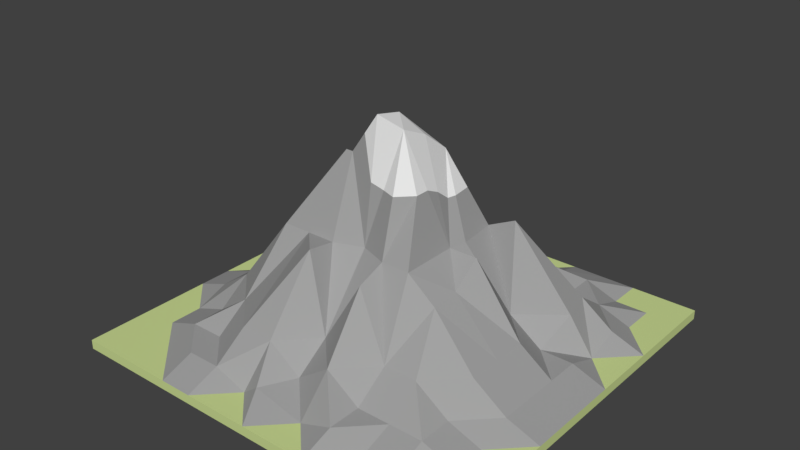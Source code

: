 # Source: Mountain_I.blend  (saved by Blender 2.78.0; exported with 4.5.12 LTS)
import bpy
from mathutils import Matrix  # noqa: F401  (used for matrix-valued properties, if any)

bpy.ops.wm.read_factory_settings(use_empty=True)
scene = bpy.context.scene
scene.name = 'Scene'

# ---- collections
col_collection_1 = bpy.data.collections.new('Collection 1'); scene.collection.children.link(col_collection_1)

# ---- materials (node trees are filled in below, after node groups)
mat_grass_mountain_i = bpy.data.materials.new('Grass Mountain I')
mat_grass_mountain_i.alpha_threshold = 0.0
mat_grass_mountain_i.use_transparent_shadow = False
mat_grass_mountain_i.diffuse_color = (0.59, 0.7, 0.29, 1.0)
mat_grass_mountain_i.roughness = 0.5
mat_grass_mountain_i.specular_intensity = 0.0
mat_grass_mountain_i.line_color = (0.0, 0.0, 0.0, 1.0)
mat_mountain_base_mountain_i = bpy.data.materials.new('Mountain Base Mountain I')
mat_mountain_base_mountain_i.alpha_threshold = 0.0
mat_mountain_base_mountain_i.use_transparent_shadow = False
mat_mountain_base_mountain_i.diffuse_color = (0.3588, 0.3588, 0.3588, 1.0)
mat_mountain_base_mountain_i.roughness = 0.5
mat_mountain_base_mountain_i.specular_intensity = 0.0
mat_mountain_peak_mountain_i = bpy.data.materials.new('Mountain Peak Mountain I')
mat_mountain_peak_mountain_i.alpha_threshold = 0.0
mat_mountain_peak_mountain_i.use_transparent_shadow = False
mat_mountain_peak_mountain_i.diffuse_color = (0.8689, 0.8689, 0.8689, 1.0)
mat_mountain_peak_mountain_i.roughness = 0.5
mat_mountain_peak_mountain_i.specular_intensity = 0.2396

# ---- material node trees

# ---- world
world_world = bpy.data.worlds.new('World'); scene.world = world_world
world_world.color = (0.05088, 0.05088, 0.05088)
world_world.use_sun_shadow = False
world_world.sun_shadow_jitter_overblur = 0.0
world_world.cycles.sampling_method = 'MANUAL'

# ---- meshes
me_cube = bpy.data.meshes.new('Cube')
me_cube.from_pydata([(8.0, 8.0, 0.1847), (8.0, -8.0, 0.1847), (-8.0, -8.0, 0.1847), (-8.0, 8.0, 0.1847), (8.0, 8.0, -0.1847), (-8.0, -8.0, -0.1847), (6.667, 8.0, 0.1847), (5.333, 8.0, 0.1847), (4.0, 8.0, 0.1847), (2.667, 8.0, 0.1847), (1.333, 8.0, 0.1847), (2.146e-06, 8.0, 0.1847), (-1.333, 8.0, 0.1847), (-2.667, 8.0, 0.1847), (-4.0, 8.0, 0.1847), (-5.333, 8.0, 0.1847), (-6.667, 8.0, 0.1847), (6.667, -8.0, 0.1847), (5.333, -8.0, 0.1847), (4.0, -8.0, 0.1847), (2.667, -8.0, 0.1847), (1.333, -8.0, 0.1847), (-4.172e-06, -8.0, 0.1847), (-1.333, -8.0, 0.1847), (-2.667, -8.0, 0.1847), (-4.0, -8.0, 0.1847), (-5.333, -8.0, 0.1847), (-6.667, -8.0, 0.1847), (8.0, -8.0, -0.1847), (-8.0, 8.0, -0.1847), (8.0, 6.667, 0.1847), (8.0, 5.333, 0.1847), (8.0, 4.0, 0.1847), (8.0, 2.667, 0.1847), (8.0, 1.333, 0.1847), (8.0, -4.888e-06, 0.1847), (8.0, -1.333, 0.1847), (8.0, -2.667, 0.1847), (8.0, -4.0, 0.1847), (8.0, -5.333, 0.1847), (8.0, -6.667, 0.1847), (-8.0, -6.667, 0.1847), (-8.0, -5.333, 0.1847), (-8.0, -4.0, 0.1847), (-8.0, -2.667, 0.1847), (-8.0, -1.333, 0.1847), (-8.0, 1.311e-06, 0.1847), (-8.0, 1.333, 0.1847), (-8.0, 2.667, 0.1847), (-8.0, 4.0, 0.1847), (-8.0, 5.333, 0.1847), (-8.0, 6.667, 0.1847), (6.667, 6.667, 0.1847), (6.667, 5.333, 0.1847), (6.667, 4.0, 0.661), (6.667, 2.667, 0.1847), (6.667, 1.333, 0.661), (6.667, -4.411e-06, 0.661), (6.667, -1.333, 0.661), (6.667, -2.667, 0.661), (6.667, -4.0, 0.1847), (6.667, -5.333, 0.1847), (6.667, -6.667, 0.1847), (5.333, 6.667, 0.1847), (5.333, 5.333, 0.661), (5.333, 4.0, 1.598), (5.664, 2.667, 1.598), (5.333, 1.333, 0.661), (5.333, -3.457e-06, 1.598), (5.333, -1.333, 1.598), (5.333, -2.667, 1.598), (5.333, -4.0, 0.661), (5.333, -5.333, 0.661), (5.333, -6.667, 0.1847), (4.0, 6.667, 0.661), (4.0, 5.333, 0.661), (4.0, 4.0, 1.598), (3.392, 2.265, 4.779), (4.0, 1.333, 1.598), (3.392, -0.01005, 4.236), (3.392, -1.148, 3.419), (3.392, -2.285, 3.331), (4.0, -4.0, 1.598), (4.0, -5.333, 0.661), (4.0, -6.667, 0.1847), (2.887, 6.75, 0.661), (2.667, 5.333, 1.598), (2.667, 4.0, 1.598), (2.255, 2.265, 4.236), (2.428, 0.6665, 4.236), (2.255, -0.01005, 4.236), (2.255, -1.148, 4.236), (2.255, -2.285, 4.236), (2.667, -4.0, 1.598), (2.667, -5.333, 0.661), (2.667, -6.667, 0.661), (1.333, 6.667, 0.1847), (1.333, 5.333, 1.598), (1.117, 3.402, 3.51), (1.117, 2.265, 4.236), (1.117, 1.127, 7.31), (1.117, -0.01005, 8.171), (1.117, -1.148, 8.695), (1.117, -2.285, 4.236), (1.117, -3.422, 3.819), (1.333, -5.333, 1.598), (1.333, -6.667, 0.1847), (1.619e-06, 6.667, 0.1847), (1.093e-06, 5.333, 1.598), (5.662e-07, 4.0, 1.598), (-0.02009, 2.265, 4.236), (-0.02009, 1.127, 7.31), (-0.02009, -0.01005, 8.695), (-0.02009, -1.148, 8.952), (-0.02009, -1.875, 4.236), (-2.593e-06, -4.0, 1.598), (-3.119e-06, -5.333, 0.661), (-0.6951, -6.667, 0.661), (-1.333, 6.667, 0.661), (-1.333, 5.333, 1.598), (-1.311, 3.811, 3.192), (-1.158, 2.265, 4.236), (-1.158, 1.127, 5.869), (-1.158, -0.01004, 7.31), (-1.158, -1.148, 7.31), (-1.158, -2.285, 4.236), (-1.158, -3.422, 4.414), (-1.333, -5.333, 1.598), (-1.333, -6.667, 0.1847), (-2.667, 6.667, 0.1847), (-2.667, 5.333, 1.598), (-2.141, 3.811, 3.771), (-2.295, 2.265, 4.236), (-2.295, 1.127, 4.236), (-2.295, -0.01004, 4.236), (-1.442, -1.148, 7.31), (-2.295, -2.285, 4.236), (-2.295, -2.681, 3.928), (-2.667, -5.333, 1.598), (-2.667, -6.667, 0.661), (-4.0, 6.667, 0.1847), (-4.0, 5.333, 1.433), (-4.0, 4.0, 1.598), (-3.432, 2.265, 3.606), (-4.0, 1.333, 1.598), (-3.432, -0.3991, 3.932), (-3.433, -1.148, 4.236), (-3.433, -2.285, 4.236), (-4.0, -4.0, 1.598), (-4.0, -5.333, 0.661), (-4.0, -6.667, 0.661), (-5.333, 6.667, 0.1847), (-5.333, 5.333, 0.661), (-5.333, 4.0, 1.598), (-5.333, 2.667, 1.598), (-5.438, 1.333, 0.4498), (-5.333, 1.073e-06, 1.598), (-5.333, -1.333, 1.598), (-5.333, -2.667, 1.598), (-5.333, -4.0, 0.661), (-5.333, -5.333, 0.661), (-5.333, -6.667, 0.1847), (-6.667, 6.667, 0.1847), (-6.667, 5.333, 0.1847), (-6.667, 4.0, 0.661), (-6.667, 2.667, 0.1847), (-6.667, 1.333, 0.1847), (-6.667, 1.55e-06, 0.1847), (-6.667, -1.333, 0.661), (-6.667, -2.667, 0.661), (-6.667, -4.0, 0.1847), (-6.667, -5.333, 0.1847), (-6.667, -6.667, 0.1847), (-1.158, 0.5587, 6.59), (0.5486, -1.511, 6.466), (-0.02009, 1.696, 5.773), (1.686, -1.148, 6.466), (-0.5888, 1.127, 6.59), (-1.158, -0.5788, 7.31), (1.117, 1.696, 5.773), (-0.5888, -1.148, 8.131), (-1.726, -0.01004, 5.773), (-0.02009, -1.511, 6.594), (1.686, 1.696, 5.773), (1.773, 0.897, 5.773), (1.117, -1.716, 6.466), (1.686, 0.5587, 5.773), (1.686, -0.01005, 6.204), (1.686, -0.5788, 6.466)], [], [(172, 41, 2, 27), (28, 40, 1), (5, 27, 2), (29, 51, 3), (16, 4, 29, 3), (0, 4, 6), (6, 4, 7), (7, 4, 8), (8, 4, 9), (9, 4, 10), (10, 4, 11), (11, 4, 12), (12, 4, 13), (13, 4, 14), (14, 4, 15), (15, 4, 16), (28, 1, 17, 5), (5, 17, 18), (5, 18, 19), (5, 19, 20), (5, 20, 21), (5, 21, 22), (5, 22, 23), (5, 23, 24), (5, 24, 25), (5, 25, 26), (5, 26, 27), (40, 62, 17, 1), (62, 73, 18, 17), (73, 84, 19, 18), (84, 95, 20), (95, 106, 20), (106, 117, 22), (117, 128, 22), (128, 139, 24), (139, 150, 25, 24), (150, 161, 25), (161, 172, 27, 26), (15, 16, 162, 151), (151, 162, 163), (152, 163, 153), (153, 164, 165), (154, 165, 166), (155, 166, 167), (156, 167, 157), (157, 168, 169, 158), (158, 169, 170), (159, 170, 171, 160), (160, 171, 161), (14, 15, 151, 140), (140, 151, 152), (141, 152, 142), (142, 153, 143), (143, 154, 144), (144, 155, 156), (145, 156, 157, 146), (146, 157, 158, 147), (147, 158, 148), (148, 159, 160), (149, 160, 150), (13, 14, 140, 129), (129, 140, 141, 130), (130, 141, 142), (131, 142, 143), (132, 143, 144), (133, 144, 134), (134, 145, 135), (135, 146, 147, 136), (136, 147, 148), (137, 148, 138), (138, 149, 139), (12, 129, 118), (118, 129, 119), (119, 130, 131, 120), (120, 131, 121), (121, 132, 133, 122), (122, 133, 134, 181, 173), (123, 181, 178), (124, 135, 136, 125), (125, 136, 126), (126, 137, 138, 127), (127, 138, 139), (11, 118, 107), (107, 118, 108), (108, 119, 120), (109, 120, 110), (110, 121, 122, 177, 175), (111, 177, 173, 123), (112, 123, 113), (113, 180, 182), (114, 125, 115), (115, 126, 127), (116, 127, 117), (10, 11, 107, 96), (96, 107, 108, 97), (97, 108, 109), (98, 109, 99), (99, 110, 175, 179), (100, 111, 112), (101, 112, 102), (102, 113, 182, 174), (103, 114, 115), (104, 115, 105), (105, 116, 106), (9, 96, 85), (85, 96, 86), (86, 97, 87), (87, 98, 88), (88, 99, 179, 183), (89, 184, 186, 90), (90, 187, 188), (91, 176, 185, 103, 92), (92, 103, 93), (93, 104, 105), (94, 105, 95), (8, 9, 85, 74), (74, 85, 86), (75, 86, 87), (76, 87, 77), (77, 88, 78), (78, 89, 90), (79, 90, 80), (80, 91, 92, 81), (81, 92, 93, 82), (82, 93, 94, 83), (83, 94, 95), (7, 74, 63), (63, 74, 64), (64, 75, 76, 65), (65, 76, 77), (66, 77, 78), (67, 78, 68), (68, 79, 80), (69, 80, 81, 70), (70, 81, 82), (71, 82, 72), (72, 83, 84, 73), (6, 7, 63, 52), (52, 63, 64), (53, 64, 54), (54, 65, 55), (55, 66, 67), (56, 67, 57), (57, 68, 69, 58), (58, 69, 70, 59), (59, 70, 71), (60, 71, 72, 61), (61, 72, 73), (0, 6, 52, 30), (30, 52, 53, 31), (31, 53, 32), (32, 54, 55), (33, 55, 34), (34, 56, 57, 35), (35, 57, 58, 36), (36, 58, 59, 37), (37, 59, 60), (38, 60, 61, 39), (39, 61, 62, 40), (5, 2, 41, 29), (29, 41, 42), (29, 42, 43), (29, 43, 44), (29, 44, 45), (29, 45, 46), (29, 46, 47), (29, 47, 48), (29, 48, 49), (29, 49, 50), (29, 50, 51), (4, 0, 30, 28), (28, 30, 31), (28, 31, 32), (28, 32, 33), (28, 33, 34), (28, 34, 35), (28, 35, 36), (28, 36, 37), (28, 37, 38), (28, 38, 39), (28, 39, 40), (16, 3, 51, 162), (162, 51, 50, 163), (163, 50, 164), (164, 49, 48), (165, 48, 47, 166), (166, 47, 46, 167), (167, 46, 45), (168, 45, 44, 169), (169, 44, 170), (170, 43, 42, 171), (171, 42, 41, 172), (148, 137, 136), (115, 125, 126), (127, 116, 115), (105, 94, 93), (105, 115, 116), (93, 103, 104), (82, 71, 70), (78, 67, 66), (68, 78, 79), (90, 79, 78), (88, 98, 99), (78, 88, 89), (99, 109, 110), (110, 120, 121), (120, 109, 108), (109, 98, 97), (143, 132, 131), (134, 144, 145), (144, 133, 132), (144, 154, 155), (156, 145, 144), (138, 148, 149), (148, 158, 159), (34, 55, 56), (24, 23, 128), (161, 171, 172), (64, 74, 75), (119, 129, 130), (55, 33, 32), (22, 128, 23), (165, 154, 153), (45, 168, 167), (74, 7, 8), (64, 53, 52), (32, 53, 54), (60, 38, 37), (22, 21, 106), (129, 12, 13), (118, 11, 12), (20, 106, 21), (163, 152, 151), (20, 19, 84), (25, 161, 26), (157, 167, 168), (48, 165, 164), (73, 62, 61), (96, 9, 10), (164, 50, 49), (170, 44, 43), (102, 112, 113), (80, 90, 91), (123, 112, 111), (112, 101, 100), (90, 186, 187), (102, 176, 188), (114, 103, 185, 174), (114, 124, 125), (115, 104, 103), (126, 136, 137), (135, 145, 146), (121, 131, 132), (67, 56, 55), (55, 65, 66), (77, 66, 65), (80, 69, 68), (100, 184, 183), (113, 123, 178, 180), (167, 156, 155), (166, 155, 154), (86, 96, 97), (54, 64, 65), (108, 118, 119), (153, 163, 164), (170, 159, 158), (150, 160, 161), (139, 128, 127), (106, 116, 117), (95, 105, 106), (95, 84, 83), (71, 60, 59), (174, 185, 102), (183, 184, 89, 88), (173, 177, 122), (182, 180, 124, 114), (179, 175, 111, 100), (186, 184, 100), (185, 176, 102), (173, 181, 123), (188, 176, 91, 90), (180, 178, 124), (175, 177, 111), (178, 181, 134, 135, 124), (174, 182, 114), (187, 186, 100, 101), (188, 187, 101, 102), (183, 179, 100), (87, 97, 98), (86, 75, 74), (57, 67, 68), (72, 82, 83), (117, 127, 128), (160, 149, 148), (139, 149, 150), (143, 153, 154), (142, 131, 130), (152, 141, 140), (142, 152, 153), (87, 76, 75), (77, 87, 88), (29, 4, 28, 5)])
me_cube.polygons.foreach_set('material_index', [0, 0, 0, 0, 0, 0, 0, 0, 0, 0, 0, 0, 0, 0, 0, 0, 0, 0, 0, 0, 0, 0, 0, 0, 0, 0, 0, 0, 0, 0, 1, 1, 1, 1, 1, 1, 1, 0, 0, 0, 1, 1, 1, 1, 1, 1, 1, 1, 1, 0, 1, 1, 1, 1, 1, 1, 1, 1, 1, 1, 0, 1, 1, 1, 1, 1, 1, 1, 1, 1, 1, 1, 1, 1, 1, 1, 1, 1, 1, 1, 1, 1, 1, 1, 1, 1, 1, 2, 2, 2, 1, 1, 1, 0, 1, 1, 1, 1, 2, 2, 2, 1, 1, 1, 1, 1, 1, 1, 1, 1, 1, 1, 1, 1, 1, 1, 1, 1, 1, 1, 1, 1, 1, 1, 1, 1, 1, 1, 1, 1, 1, 1, 1, 1, 1, 1, 1, 0, 1, 1, 1, 1, 1, 1, 1, 1, 1, 1, 0, 0, 0, 1, 0, 1, 1, 1, 1, 0, 0, 0, 0, 0, 0, 0, 0, 0, 0, 0, 0, 0, 0, 0, 0, 0, 0, 0, 0, 0, 0, 0, 0, 0, 0, 1, 1, 0, 0, 0, 1, 1, 0, 0, 1, 1, 1, 1, 1, 1, 1, 1, 1, 1, 1, 1, 1, 1, 1, 1, 1, 1, 1, 1, 1, 1, 1, 1, 0, 0, 1, 1, 0, 0, 1, 1, 1, 1, 1, 0, 0, 0, 1, 0, 1, 0, 0, 1, 1, 0, 0, 1, 0, 2, 1, 2, 2, 1, 2, 1, 1, 1, 1, 1, 1, 1, 1, 1, 1, 2, 2, 1, 1, 1, 1, 1, 1, 1, 1, 1, 1, 1, 1, 1, 2, 1, 1, 1, 2, 2, 2, 2, 1, 1, 2, 1, 1, 2, 2, 2, 1, 1, 1, 1, 1, 1, 1, 1, 1, 1, 1, 1, 1, 0])
me_cube.materials.append(mat_grass_mountain_i)
me_cube.materials.append(mat_mountain_base_mountain_i)
me_cube.materials.append(mat_mountain_peak_mountain_i)
me_cube.use_remesh_preserve_volume = False
me_cube.use_remesh_preserve_attributes = False
me_cube.use_mirror_vertex_groups = False
me_cube.update()

# ---- objects
ob_mountain_i = bpy.data.objects.new('Mountain I', me_cube)

# ---- transforms, parenting, visibility, modifiers, constraints
ob_mountain_i.location = (0.0, 0.0, 0.0)
ob_mountain_i.lock_rotations_4d = False
ob_mountain_i.empty_display_type = 'ARROWS'
ob_mountain_i.lineart.crease_threshold = 0.0

# ---- collection membership
col_collection_1.objects.link(ob_mountain_i)

# ---- scene / render settings (as saved in the file)
scene.frame_start = 1; scene.frame_end = 250; scene.frame_set(1)
scene.render.engine = 'BLENDER_EEVEE_NEXT'
scene.render.resolution_percentage = 50
scene.render.dither_intensity = 0.0
scene.cycles.use_denoising = False
scene.cycles.samples = 128
scene.cycles.sampling_pattern = 'TABULATED_SOBOL'
scene.cycles.light_sampling_threshold = 0.0
scene.cycles.use_adaptive_sampling = False
scene.cycles.use_light_tree = False
scene.cycles.blur_glossy = 0.0
scene.cycles.sample_clamp_indirect = 0.0
scene.view_settings.view_transform = 'Standard'
bpy.context.view_layer.update()

# ---- added for rendering (the .blend has no active camera and no usable light): camera, sun
cam_auto = bpy.data.cameras.new('AutoCamera')
cam_auto.lens = 50.0
cam_auto.sensor_width = 36.0
cam_auto.clip_end = 1000.0
ob_auto_camera = bpy.data.objects.new('AutoCamera', cam_auto)
scene.collection.objects.link(ob_auto_camera)
ob_auto_camera.location = (22.5777, -27.0933, 22.4458)
ob_auto_camera.rotation_euler = (1.09748, -7.21219e-08, 0.694738)
scene.camera = ob_auto_camera
light_auto_sun = bpy.data.lights.new('AutoSun', 'SUN')
light_auto_sun.energy = 3.0
light_auto_sun.angle = 0.0523599
ob_auto_sun = bpy.data.objects.new('AutoSun', light_auto_sun)
scene.collection.objects.link(ob_auto_sun)
ob_auto_sun.rotation_euler = (0.872665, 0.174533, 0.523599)
bpy.context.view_layer.update()
